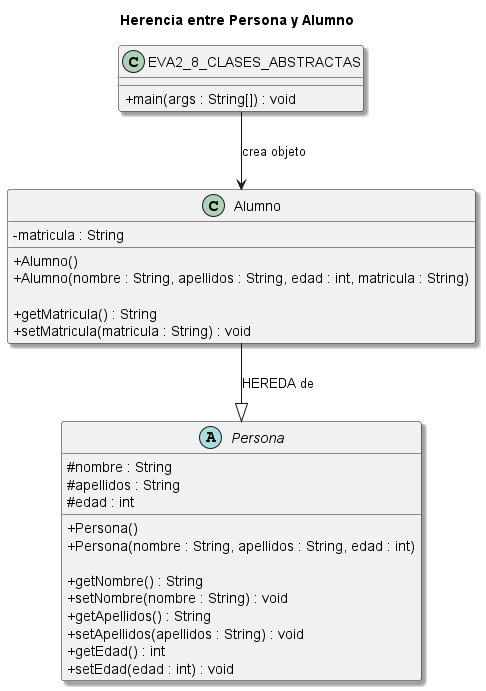

The diagram above was rendered by PlantUML. Its source (embedded in the PNG):
@startuml
title Herencia entre Persona y Alumno

skinparam classAttributeIconSize 0
skinparam shadowing true

' ===== Clase abstracta =====
abstract class Persona {
    # nombre : String
    # apellidos : String
    # edad : int

    + Persona()
    + Persona(nombre : String, apellidos : String, edad : int)

    + getNombre() : String
    + setNombre(nombre : String) : void
    + getApellidos() : String
    + setApellidos(apellidos : String) : void
    + getEdad() : int
    + setEdad(edad : int) : void
}

' ===== Clase hija =====
class Alumno {
    - matricula : String

    + Alumno()
    + Alumno(nombre : String, apellidos : String, edad : int, matricula : String)

    + getMatricula() : String
    + setMatricula(matricula : String) : void
}

' ===== Clase main =====
class EVA2_8_CLASES_ABSTRACTAS {
    + main(args : String[]) : void
}

' ===== RELACIÓN DE HERENCIA =====
Alumno --|> Persona : "HEREDA de"

' ===== Relación de uso =====
EVA2_8_CLASES_ABSTRACTAS --> Alumno : "crea objeto"

@enduml